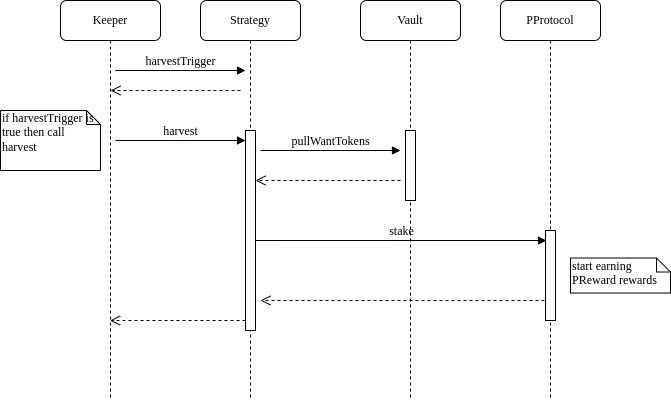

The diagram above was exported from draw.io. Its source (the exported page's mxGraphModel, read from the mxfile embedded in the PNG):
<mxGraphModel dx="1355" dy="777" grid="1" gridSize="10" guides="1" tooltips="1" connect="1" arrows="1" fold="1" page="1" pageScale="1" pageWidth="1100" pageHeight="850" background="none" math="0" shadow="0">
  <root>
    <mxCell id="0" />
    <mxCell id="1" parent="0" />
    <mxCell id="2" value="Strategy" style="shape=umlLifeline;perimeter=lifelinePerimeter;whiteSpace=wrap;html=1;container=1;collapsible=0;recursiveResize=0;outlineConnect=0;rounded=1;shadow=0;comic=0;labelBackgroundColor=none;strokeWidth=1;fontFamily=Verdana;fontSize=12;align=center;" vertex="1" parent="1">
      <mxGeometry x="240" y="80" width="100" height="400" as="geometry" />
    </mxCell>
    <mxCell id="3" value="" style="html=1;points=[];perimeter=orthogonalPerimeter;rounded=0;shadow=0;comic=0;labelBackgroundColor=none;strokeWidth=1;fontFamily=Verdana;fontSize=12;align=center;" vertex="1" parent="2">
      <mxGeometry x="45" y="130" width="10" height="200" as="geometry" />
    </mxCell>
    <mxCell id="4" value="harvestTrigger" style="html=1;verticalAlign=bottom;endArrow=block;entryX=0;entryY=0;labelBackgroundColor=none;fontFamily=Verdana;fontSize=12;edgeStyle=elbowEdgeStyle;elbow=vertical;" edge="1" parent="2">
      <mxGeometry relative="1" as="geometry">
        <mxPoint x="-85" y="70" as="sourcePoint" />
        <mxPoint x="45" y="70" as="targetPoint" />
      </mxGeometry>
    </mxCell>
    <mxCell id="5" value="" style="html=1;verticalAlign=bottom;endArrow=open;dashed=1;endSize=8;labelBackgroundColor=none;fontFamily=Verdana;fontSize=12;" edge="1" parent="2" target="10">
      <mxGeometry relative="1" as="geometry">
        <mxPoint x="-85" y="320" as="targetPoint" />
        <mxPoint x="45" y="320" as="sourcePoint" />
      </mxGeometry>
    </mxCell>
    <mxCell id="6" value="Vault" style="shape=umlLifeline;perimeter=lifelinePerimeter;whiteSpace=wrap;html=1;container=1;collapsible=0;recursiveResize=0;outlineConnect=0;rounded=1;shadow=0;comic=0;labelBackgroundColor=none;strokeWidth=1;fontFamily=Verdana;fontSize=12;align=center;" vertex="1" parent="1">
      <mxGeometry x="400" y="80" width="100" height="400" as="geometry" />
    </mxCell>
    <mxCell id="7" value="" style="html=1;points=[];perimeter=orthogonalPerimeter;rounded=0;shadow=0;comic=0;labelBackgroundColor=none;strokeWidth=1;fontFamily=Verdana;fontSize=12;align=center;" vertex="1" parent="6">
      <mxGeometry x="45" y="130" width="10" height="70" as="geometry" />
    </mxCell>
    <mxCell id="8" value="PProtocol" style="shape=umlLifeline;perimeter=lifelinePerimeter;whiteSpace=wrap;html=1;container=1;collapsible=0;recursiveResize=0;outlineConnect=0;rounded=1;shadow=0;comic=0;labelBackgroundColor=none;strokeWidth=1;fontFamily=Verdana;fontSize=12;align=center;" vertex="1" parent="1">
      <mxGeometry x="540" y="80" width="100" height="400" as="geometry" />
    </mxCell>
    <mxCell id="9" value="" style="html=1;verticalAlign=bottom;endArrow=open;dashed=1;endSize=8;labelBackgroundColor=none;fontFamily=Verdana;fontSize=12;" edge="1" parent="8">
      <mxGeometry relative="1" as="geometry">
        <mxPoint x="-245" y="180" as="targetPoint" />
        <mxPoint x="-100" y="180" as="sourcePoint" />
      </mxGeometry>
    </mxCell>
    <mxCell id="10" value="Keeper" style="shape=umlLifeline;perimeter=lifelinePerimeter;whiteSpace=wrap;html=1;container=1;collapsible=0;recursiveResize=0;outlineConnect=0;rounded=1;shadow=0;comic=0;labelBackgroundColor=none;strokeWidth=1;fontFamily=Verdana;fontSize=12;align=center;" vertex="1" parent="1">
      <mxGeometry x="100" y="80" width="100" height="400" as="geometry" />
    </mxCell>
    <mxCell id="11" value="if harvestTrigger is true then call harvest" style="shape=note;whiteSpace=wrap;html=1;size=14;verticalAlign=top;align=left;spacingTop=-6;rounded=0;shadow=0;comic=0;labelBackgroundColor=none;strokeWidth=1;fontFamily=Verdana;fontSize=12" vertex="1" parent="10">
      <mxGeometry x="-60" y="110" width="100" height="60" as="geometry" />
    </mxCell>
    <mxCell id="12" value="" style="html=1;points=[];perimeter=orthogonalPerimeter;rounded=0;shadow=0;comic=0;labelBackgroundColor=none;strokeWidth=1;fontFamily=Verdana;fontSize=12;align=center;" vertex="1" parent="1">
      <mxGeometry x="585" y="310" width="10" height="90" as="geometry" />
    </mxCell>
    <mxCell id="13" value="stake" style="html=1;verticalAlign=bottom;endArrow=block;entryX=-0.4;entryY=0.286;labelBackgroundColor=none;fontFamily=Verdana;fontSize=12;entryDx=0;entryDy=0;entryPerimeter=0;" edge="1" parent="1">
      <mxGeometry relative="1" as="geometry">
        <mxPoint x="295" y="320" as="sourcePoint" />
        <mxPoint x="586" y="320.02" as="targetPoint" />
      </mxGeometry>
    </mxCell>
    <mxCell id="14" value="harvest" style="html=1;verticalAlign=bottom;endArrow=block;labelBackgroundColor=none;fontFamily=Verdana;fontSize=12;edgeStyle=elbowEdgeStyle;elbow=vertical;" edge="1" parent="1">
      <mxGeometry relative="1" as="geometry">
        <mxPoint x="155" y="220" as="sourcePoint" />
        <mxPoint x="285" y="220" as="targetPoint" />
      </mxGeometry>
    </mxCell>
    <mxCell id="15" value="start earning PReward rewards" style="shape=note;whiteSpace=wrap;html=1;size=14;verticalAlign=top;align=left;spacingTop=-6;rounded=0;shadow=0;comic=0;labelBackgroundColor=none;strokeWidth=1;fontFamily=Verdana;fontSize=12" vertex="1" parent="1">
      <mxGeometry x="610" y="337.5" width="100" height="35" as="geometry" />
    </mxCell>
    <mxCell id="16" value="" style="html=1;verticalAlign=bottom;endArrow=open;dashed=1;endSize=8;labelBackgroundColor=none;fontFamily=Verdana;fontSize=12;exitX=-0.1;exitY=0.778;exitDx=0;exitDy=0;exitPerimeter=0;" edge="1" source="12" parent="1">
      <mxGeometry relative="1" as="geometry">
        <mxPoint x="300" y="380" as="targetPoint" />
        <mxPoint x="445" y="380" as="sourcePoint" />
      </mxGeometry>
    </mxCell>
    <mxCell id="17" value="" style="html=1;verticalAlign=bottom;endArrow=open;dashed=1;endSize=8;labelBackgroundColor=none;fontFamily=Verdana;fontSize=12;" edge="1" parent="1">
      <mxGeometry relative="1" as="geometry">
        <mxPoint x="150" y="170" as="targetPoint" />
        <mxPoint x="280" y="170" as="sourcePoint" />
      </mxGeometry>
    </mxCell>
    <mxCell id="18" value="pullWantTokens" style="html=1;verticalAlign=bottom;endArrow=block;labelBackgroundColor=none;fontFamily=Verdana;fontSize=12;edgeStyle=elbowEdgeStyle;elbow=vertical;" edge="1" parent="1">
      <mxGeometry relative="1" as="geometry">
        <mxPoint x="300" y="230" as="sourcePoint" />
        <mxPoint x="440" y="230" as="targetPoint" />
      </mxGeometry>
    </mxCell>
  </root>
</mxGraphModel>